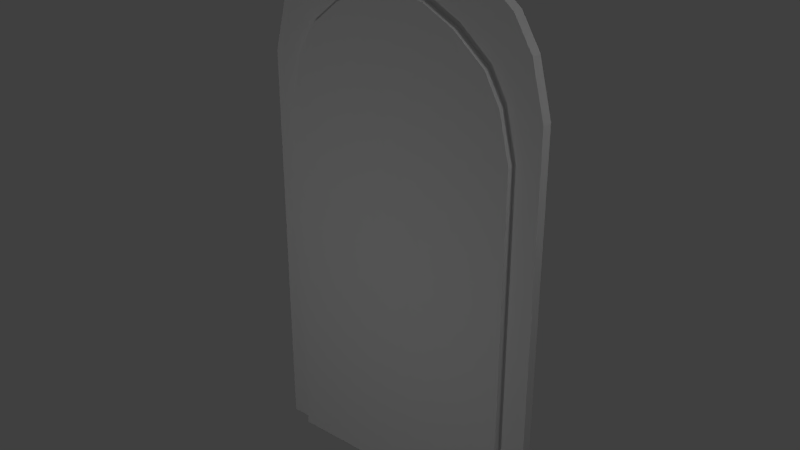 # Source: doorgold.blend  (saved by Blender 2.75.0; exported with 4.5.12 LTS)
import bpy
from mathutils import Matrix  # noqa: F401  (used for matrix-valued properties, if any)

bpy.ops.wm.read_factory_settings(use_empty=True)
scene = bpy.context.scene
scene.name = 'Scene'

# ---- collections
col_collection_1 = bpy.data.collections.new('Collection 1'); scene.collection.children.link(col_collection_1)

# ---- materials (node trees are filled in below, after node groups)
mat_material = bpy.data.materials.new('Material')
mat_material.alpha_threshold = 0.0
mat_material.use_transparent_shadow = False
mat_material.roughness = 0.5
mat_material_001 = bpy.data.materials.new('Material.001')
mat_material_001.alpha_threshold = 0.0
mat_material_001.use_transparent_shadow = False
mat_material_001.roughness = 0.5

# ---- material node trees

# ---- world
world_world = bpy.data.worlds.new('World'); scene.world = world_world
world_world.color = (0.05088, 0.05088, 0.05088)
world_world.use_sun_shadow = False
world_world.sun_shadow_jitter_overblur = 0.0
world_world.cycles.sampling_method = 'MANUAL'
world_world.cycles.sample_map_resolution = 256

# ---- lights
light_point = bpy.data.lights.new('Point', 'POINT')
light_point.transmission_factor = 0.0
light_point.energy = 100.0
light_point.shadow_buffer_clip_start = 0.5
light_point.shadow_soft_size = 0.1
light_point.shadow_maximum_resolution = 0.006
light_point.use_absolute_resolution = True
light_point.cycles.use_multiple_importance_sampling = False
light_point_001 = bpy.data.lights.new('Point.001', 'POINT')
light_point_001.transmission_factor = 0.0
light_point_001.energy = 100.0
light_point_001.shadow_buffer_clip_start = 0.5
light_point_001.shadow_soft_size = 0.1
light_point_001.shadow_maximum_resolution = 0.006
light_point_001.use_absolute_resolution = True
light_point_001.cycles.use_multiple_importance_sampling = False
light_point_002 = bpy.data.lights.new('Point.002', 'POINT')
light_point_002.transmission_factor = 0.0
light_point_002.energy = 100.0
light_point_002.shadow_buffer_clip_start = 0.5
light_point_002.shadow_soft_size = 0.1
light_point_002.shadow_maximum_resolution = 0.006
light_point_002.use_absolute_resolution = True
light_point_002.cycles.use_multiple_importance_sampling = False
light_point_003 = bpy.data.lights.new('Point.003', 'POINT')
light_point_003.transmission_factor = 0.0
light_point_003.energy = 100.0
light_point_003.shadow_buffer_clip_start = 0.5
light_point_003.shadow_soft_size = 0.1
light_point_003.shadow_maximum_resolution = 0.006
light_point_003.use_absolute_resolution = True
light_point_003.cycles.use_multiple_importance_sampling = False
light_point_004 = bpy.data.lights.new('Point.004', 'POINT')
light_point_004.transmission_factor = 0.0
light_point_004.energy = 100.0
light_point_004.shadow_buffer_clip_start = 0.5
light_point_004.shadow_soft_size = 0.1
light_point_004.shadow_maximum_resolution = 0.006
light_point_004.use_absolute_resolution = True
light_point_004.cycles.use_multiple_importance_sampling = False

# ---- meshes
me_plane = bpy.data.meshes.new('Plane')
me_plane.from_pydata([(-1.0, -1.0, 0.0), (-1.0, 6.571, 4.206e-07), (0.0, -1.0, 0.0), (0.0, 6.921, 4.47e-07), (-1.937, -1.0, 0.0), (-1.937, 4.907, 2.95e-07), (-1.506, 6.14, 3.88e-07), (-1.506, -1.0, 0.0), (-1.758, 5.681, 3.534e-07), (-1.758, -1.0, 0.0), (-0.5, 6.827, 4.399e-07), (-0.5, -1.0, 0.0), (-1.0, -1.0, 0.1417), (-1.0, 6.571, 0.1417), (-1.687e-07, -1.0, 0.1417), (-1.687e-07, 6.921, 0.1417), (-1.937, -1.0, 0.1417), (-1.937, 4.907, 0.1417), (-1.506, 6.14, 0.1417), (-1.506, -1.0, 0.1417), (-1.758, 5.681, 0.1417), (-1.758, -1.0, 0.1417), (-0.5, 6.827, 0.1417), (-0.5, -1.0, 0.1417)], [], [(11, 10, 3, 2), (9, 4, 5, 8), (0, 7, 6, 1), (7, 9, 8, 6), (0, 1, 10, 11), (23, 14, 15, 22), (21, 20, 17, 16), (12, 13, 18, 19), (19, 18, 20, 21), (12, 23, 22, 13), (8, 5, 17, 20), (11, 2, 14, 23), (7, 0, 12, 19), (3, 10, 22, 15), (2, 3, 15, 14), (6, 8, 20, 18), (1, 6, 18, 13), (0, 11, 23, 12), (5, 4, 16, 17), (4, 9, 21, 16), (10, 1, 13, 22), (9, 7, 19, 21)])
_uv = me_plane.uv_layers.new(name='UVMap')
_uv.uv.foreach_set('vector', [0.0, 0.0, 1.0, 0.0, 1.0, 1.0, 0.0, 1.0, 0.0, 0.0, 1.0, 0.0, 1.0, 1.0, 0.0, 1.0, 0.0, 0.0, 1.0, 0.0, 1.0, 1.0, 0.0, 1.0, 0.0, 0.0, 1.0, 0.0, 1.0, 1.0, 0.0, 1.0, 0.0, 0.0, 1.0, 0.0, 1.0, 1.0, 0.0, 1.0, 0.4549, 0.03294, 0.4839, 0.03065, 0.4834, 0.6565, 0.4545, 0.6556, 0.3473, 0.02623, 0.3475, 0.5939, 0.3229, 0.5672, 0.3223, 0.02599, 0.4136, 0.03026, 0.4133, 0.6442, 0.3763, 0.6234, 0.3715, 0.02857, 0.3715, 0.02857, 0.3763, 0.6234, 0.3475, 0.5939, 0.3473, 0.02623, 0.4136, 0.03026, 0.4549, 0.03294, 0.4545, 0.6556, 0.4133, 0.6442, 0.0, 0.0, 1.0, 0.0, 1.0, 1.0, 0.0, 1.0, 0.0, 0.0, 1.0, 0.0, 1.0, 1.0, 0.0, 1.0, 0.0, 0.0, 1.0, 0.0, 1.0, 1.0, 0.0, 1.0, 0.0, 0.0, 1.0, 0.0, 1.0, 1.0, 0.0, 1.0, 0.0, 0.0, 1.0, 0.0, 1.0, 1.0, 0.0, 1.0, 0.0, 0.0, 1.0, 0.0, 1.0, 1.0, 0.0, 1.0, 0.0, 0.0, 1.0, 0.0, 1.0, 1.0, 0.0, 1.0, 0.0, 0.0, 1.0, 0.0, 1.0, 1.0, 0.0, 1.0, 0.0, 0.0, 1.0, 0.0, 1.0, 1.0, 0.0, 1.0, 0.0, 0.0, 1.0, 0.0, 1.0, 1.0, 0.0, 1.0, 0.0, 0.0, 1.0, 0.0, 1.0, 1.0, 0.0, 1.0, 0.0, 0.0, 1.0, 0.0, 1.0, 1.0, 0.0, 1.0])
me_plane.materials.append(mat_material)
me_plane.use_remesh_preserve_volume = False
me_plane.use_remesh_preserve_attributes = False
me_plane.use_mirror_vertex_groups = False
me_plane.update()
me_plane_001 = bpy.data.meshes.new('Plane.001')
me_plane_001.from_pydata([(-1.0, -1.0, 0.0), (-1.0, 6.571, 4.206e-07), (0.0, -1.0, 0.0), (0.0, 6.921, 4.47e-07), (-1.937, -1.0, 0.0), (-1.937, 4.907, 2.95e-07), (-1.506, 6.14, 3.88e-07), (-1.506, -1.0, 0.0), (-1.758, 5.681, 3.534e-07), (-1.758, -1.0, 0.0), (-0.5, 6.827, 4.399e-07), (-0.5, -1.0, 0.0), (-1.0, -1.0, 0.1417), (-1.0, 6.571, 0.1417), (-1.687e-07, -1.0, 0.1417), (-1.687e-07, 6.921, 0.1417), (-1.937, -1.0, 0.1417), (-1.937, 4.907, 0.1417), (-1.506, 6.14, 0.1417), (-1.506, -1.0, 0.1417), (-1.758, 5.681, 0.1417), (-1.758, -1.0, 0.1417), (-0.5, 6.827, 0.1417), (-0.5, -1.0, 0.1417)], [], [(11, 10, 3, 2), (9, 4, 5, 8), (0, 7, 6, 1), (7, 9, 8, 6), (0, 1, 10, 11), (23, 14, 15, 22), (21, 20, 17, 16), (12, 13, 18, 19), (19, 18, 20, 21), (12, 23, 22, 13), (8, 5, 17, 20), (11, 2, 14, 23), (7, 0, 12, 19), (3, 10, 22, 15), (2, 3, 15, 14), (6, 8, 20, 18), (1, 6, 18, 13), (0, 11, 23, 12), (5, 4, 16, 17), (4, 9, 21, 16), (10, 1, 13, 22), (9, 7, 19, 21)])
_uv = me_plane_001.uv_layers.new(name='UVMap')
_uv.uv.foreach_set('vector', [0.0, 0.0, 1.0, 0.0, 1.0, 1.0, 0.0, 1.0, 0.0, 0.0, 1.0, 0.0, 1.0, 1.0, 0.0, 1.0, 0.0, 0.0, 1.0, 0.0, 1.0, 1.0, 0.0, 1.0, 0.0, 0.0, 1.0, 0.0, 1.0, 1.0, 0.0, 1.0, 0.0, 0.0, 1.0, 0.0, 1.0, 1.0, 0.0, 1.0, 0.4112, 0.02919, 0.4886, 0.0269, 0.4787, 0.734, 0.4092, 0.7293, 0.2473, 0.02498, 0.2475, 0.6214, 0.212, 0.5547, 0.2223, 0.02474, 0.3698, 0.02651, 0.368, 0.7179, 0.2935, 0.6684, 0.2871, 0.02607, 0.2871, 0.02607, 0.2935, 0.6684, 0.2475, 0.6214, 0.2473, 0.02498, 0.3698, 0.02651, 0.4112, 0.02919, 0.4092, 0.7293, 0.368, 0.7179, 0.0, 0.0, 1.0, 0.0, 1.0, 1.0, 0.0, 1.0, 0.0, 0.0, 1.0, 0.0, 1.0, 1.0, 0.0, 1.0, 0.0, 0.0, 1.0, 0.0, 1.0, 1.0, 0.0, 1.0, 0.0, 0.0, 1.0, 0.0, 1.0, 1.0, 0.0, 1.0, 0.0, 0.0, 1.0, 0.0, 1.0, 1.0, 0.0, 1.0, 0.0, 0.0, 1.0, 0.0, 1.0, 1.0, 0.0, 1.0, 0.0, 0.0, 1.0, 0.0, 1.0, 1.0, 0.0, 1.0, 0.0, 0.0, 1.0, 0.0, 1.0, 1.0, 0.0, 1.0, 0.0, 0.0, 1.0, 0.0, 1.0, 1.0, 0.0, 1.0, 0.0, 0.0, 1.0, 0.0, 1.0, 1.0, 0.0, 1.0, 0.0, 0.0, 1.0, 0.0, 1.0, 1.0, 0.0, 1.0, 0.0, 0.0, 1.0, 0.0, 1.0, 1.0, 0.0, 1.0])
me_plane_001.materials.append(mat_material_001)
me_plane_001.use_remesh_preserve_volume = False
me_plane_001.use_remesh_preserve_attributes = False
me_plane_001.use_mirror_vertex_groups = False
me_plane_001.update()

# ---- objects
ob_point = bpy.data.objects.new('Point', light_point)
ob_plane = bpy.data.objects.new('Plane', me_plane)
ob_plane_001 = bpy.data.objects.new('Plane.001', me_plane_001)
ob_point_001 = bpy.data.objects.new('Point.001', light_point_001)
ob_point_002 = bpy.data.objects.new('Point.002', light_point_002)
ob_point_003 = bpy.data.objects.new('Point.003', light_point_003)
ob_point_004 = bpy.data.objects.new('Point.004', light_point_004)

# ---- transforms, parenting, visibility, modifiers, constraints
ob_point.location = (0.0, -6.796, -2.062)
ob_point.lineart.crease_threshold = 0.0
ob_plane.location = (0.0, 0.008727, -4.887)
ob_plane.rotation_euler = (1.571, -0.0, 0.0)
ob_plane.lineart.crease_threshold = 0.0
_m = ob_plane.modifiers.new('Mirror', 'MIRROR')
ob_plane_001.location = (0.0, 0.1583, -4.765)
ob_plane_001.rotation_euler = (1.571, -0.0, 0.0)
ob_plane_001.scale = (1.215, 1.109, 1.215)
ob_plane_001.lineart.crease_threshold = 0.0
_m = ob_plane_001.modifiers.new('Mirror', 'MIRROR')
ob_point_001.location = (0.0, 4.084, -2.062)
ob_point_001.lineart.crease_threshold = 0.0
ob_point_002.location = (-7.809, 0.424, 3.002)
ob_point_002.lineart.crease_threshold = 0.0
ob_point_003.location = (7.187, 0.424, 3.002)
ob_point_003.lineart.crease_threshold = 0.0
ob_point_004.location = (0.0443, 0.424, 8.725)
ob_point_004.lineart.crease_threshold = 0.0

# ---- collection membership
col_collection_1.objects.link(ob_point)
col_collection_1.objects.link(ob_plane)
col_collection_1.objects.link(ob_plane_001)
col_collection_1.objects.link(ob_point_001)
col_collection_1.objects.link(ob_point_002)
col_collection_1.objects.link(ob_point_003)
col_collection_1.objects.link(ob_point_004)

# ---- scene / render settings (as saved in the file)
scene.frame_start = 1; scene.frame_end = 250; scene.frame_set(1)
scene.render.engine = 'BLENDER_EEVEE_NEXT'
scene.render.resolution_percentage = 50
scene.render.dither_intensity = 0.0
scene.cycles.use_denoising = False
scene.cycles.samples = 10
scene.cycles.sampling_pattern = 'TABULATED_SOBOL'
scene.cycles.light_sampling_threshold = 0.0
scene.cycles.use_adaptive_sampling = False
scene.cycles.use_light_tree = False
scene.cycles.blur_glossy = 0.0
scene.cycles.pixel_filter_type = 'GAUSSIAN'
scene.cycles.sample_clamp_indirect = 0.0
scene.view_settings.view_transform = 'Standard'
bpy.context.view_layer.update()

# ---- added for rendering (the .blend has no active camera): camera
cam_auto = bpy.data.cameras.new('AutoCamera')
cam_auto.lens = 50.0
cam_auto.sensor_width = 36.0
cam_auto.clip_end = 1000.0
ob_auto_camera = bpy.data.objects.new('AutoCamera', cam_auto)
scene.collection.objects.link(ob_auto_camera)
ob_auto_camera.location = (9.23411, -11.0682, 5.89847)
ob_auto_camera.rotation_euler = (1.09748, -7.21219e-08, 0.694738)
scene.camera = ob_auto_camera
bpy.context.view_layer.update()
